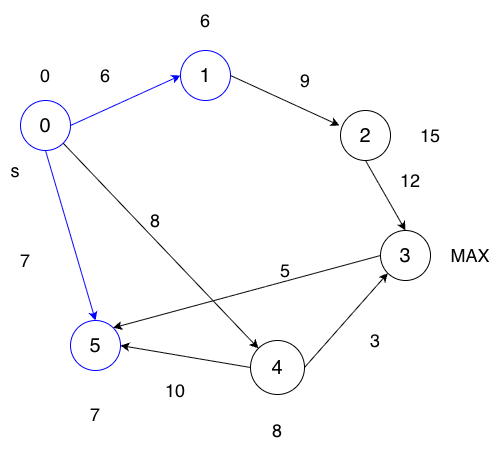

The diagram above was exported from draw.io. Its source (the exported page's mxGraphModel, read from the mxfile embedded in the PNG):
<mxGraphModel dx="976" dy="565" grid="1" gridSize="10" guides="1" tooltips="1" connect="1" arrows="1" fold="1" page="1" pageScale="1" pageWidth="827" pageHeight="1169" math="0" shadow="0">
  <root>
    <mxCell id="0" />
    <mxCell id="1" parent="0" />
    <mxCell id="DePy2Q2ZPgttYAn2OyDl-8" edge="1" parent="1" source="DePy2Q2ZPgttYAn2OyDl-1" style="rounded=0;orthogonalLoop=1;jettySize=auto;html=1;exitX=0.5;exitY=1;exitDx=0;exitDy=0;entryX=0.5;entryY=0;entryDx=0;entryDy=0;strokeColor=#0000FF;align=center;verticalAlign=middle;fontFamily=Helvetica;fontSize=12;fontColor=default;labelBackgroundColor=default;endArrow=classic;fillColor=default;" target="DePy2Q2ZPgttYAn2OyDl-5">
      <mxGeometry relative="1" as="geometry" />
    </mxCell>
    <mxCell id="DePy2Q2ZPgttYAn2OyDl-9" edge="1" parent="1" source="DePy2Q2ZPgttYAn2OyDl-1" style="rounded=0;orthogonalLoop=1;jettySize=auto;html=1;exitX=1;exitY=1;exitDx=0;exitDy=0;entryX=0;entryY=0;entryDx=0;entryDy=0;strokeColor=default;align=center;verticalAlign=middle;fontFamily=Helvetica;fontSize=11;fontColor=default;labelBackgroundColor=default;endArrow=classic;" target="DePy2Q2ZPgttYAn2OyDl-7">
      <mxGeometry relative="1" as="geometry" />
    </mxCell>
    <mxCell id="DePy2Q2ZPgttYAn2OyDl-10" edge="1" parent="1" source="DePy2Q2ZPgttYAn2OyDl-1" style="rounded=0;orthogonalLoop=1;jettySize=auto;html=1;exitX=1;exitY=0.5;exitDx=0;exitDy=0;entryX=0;entryY=0.5;entryDx=0;entryDy=0;strokeColor=#0000FF;align=center;verticalAlign=middle;fontFamily=Helvetica;fontSize=12;fontColor=default;labelBackgroundColor=default;endArrow=classic;fillColor=default;" target="DePy2Q2ZPgttYAn2OyDl-2">
      <mxGeometry relative="1" as="geometry" />
    </mxCell>
    <mxCell id="DePy2Q2ZPgttYAn2OyDl-1" parent="1" style="ellipse;whiteSpace=wrap;html=1;aspect=fixed;strokeColor=#0000FF;" value="&lt;span style=&quot;font-size: 20px;&quot;&gt;0&lt;/span&gt;" vertex="1">
      <mxGeometry height="50" width="50" x="180" y="130" as="geometry" />
    </mxCell>
    <mxCell id="DePy2Q2ZPgttYAn2OyDl-2" parent="1" style="ellipse;whiteSpace=wrap;html=1;aspect=fixed;rounded=0;strokeColor=#0000FF;align=center;verticalAlign=middle;fontFamily=Helvetica;fontSize=12;fontColor=default;labelBackgroundColor=default;fillColor=default;" value="&lt;span style=&quot;font-size: 20px;&quot;&gt;1&lt;/span&gt;" vertex="1">
      <mxGeometry height="50" width="50" x="340" y="80" as="geometry" />
    </mxCell>
    <mxCell id="DePy2Q2ZPgttYAn2OyDl-12" edge="1" parent="1" source="DePy2Q2ZPgttYAn2OyDl-3" style="rounded=0;orthogonalLoop=1;jettySize=auto;html=1;exitX=0.5;exitY=1;exitDx=0;exitDy=0;entryX=0.5;entryY=0;entryDx=0;entryDy=0;" target="DePy2Q2ZPgttYAn2OyDl-6">
      <mxGeometry relative="1" as="geometry" />
    </mxCell>
    <mxCell id="DePy2Q2ZPgttYAn2OyDl-3" parent="1" style="ellipse;whiteSpace=wrap;html=1;aspect=fixed;strokeColor=default;align=center;verticalAlign=middle;fontFamily=Helvetica;fontSize=12;fontColor=default;fillColor=default;" value="&lt;span style=&quot;font-size: 20px;&quot;&gt;2&lt;/span&gt;" vertex="1">
      <mxGeometry height="50" width="50" x="500" y="140" as="geometry" />
    </mxCell>
    <mxCell id="DePy2Q2ZPgttYAn2OyDl-5" parent="1" style="ellipse;whiteSpace=wrap;html=1;aspect=fixed;rounded=0;strokeColor=#0000FF;align=center;verticalAlign=middle;fontFamily=Helvetica;fontSize=12;fontColor=default;labelBackgroundColor=default;fillColor=default;" value="&lt;font style=&quot;font-size: 20px;&quot;&gt;5&lt;/font&gt;" vertex="1">
      <mxGeometry height="50" width="50" x="230" y="350" as="geometry" />
    </mxCell>
    <mxCell id="DePy2Q2ZPgttYAn2OyDl-14" edge="1" parent="1" source="DePy2Q2ZPgttYAn2OyDl-6" style="rounded=0;orthogonalLoop=1;jettySize=auto;html=1;exitX=0;exitY=0.5;exitDx=0;exitDy=0;entryX=1;entryY=0;entryDx=0;entryDy=0;" target="DePy2Q2ZPgttYAn2OyDl-5">
      <mxGeometry relative="1" as="geometry" />
    </mxCell>
    <mxCell id="DePy2Q2ZPgttYAn2OyDl-6" parent="1" style="ellipse;whiteSpace=wrap;html=1;aspect=fixed;" value="&lt;span style=&quot;font-size: 20px;&quot;&gt;3&lt;/span&gt;" vertex="1">
      <mxGeometry height="50" width="50" x="540" y="260" as="geometry" />
    </mxCell>
    <mxCell id="DePy2Q2ZPgttYAn2OyDl-13" edge="1" parent="1" source="DePy2Q2ZPgttYAn2OyDl-7" style="rounded=0;orthogonalLoop=1;jettySize=auto;html=1;exitX=1;exitY=0.5;exitDx=0;exitDy=0;entryX=0;entryY=1;entryDx=0;entryDy=0;" target="DePy2Q2ZPgttYAn2OyDl-6">
      <mxGeometry relative="1" as="geometry" />
    </mxCell>
    <mxCell id="DePy2Q2ZPgttYAn2OyDl-15" edge="1" parent="1" source="DePy2Q2ZPgttYAn2OyDl-7" style="rounded=0;orthogonalLoop=1;jettySize=auto;html=1;exitX=0;exitY=0.5;exitDx=0;exitDy=0;entryX=1;entryY=0.5;entryDx=0;entryDy=0;" target="DePy2Q2ZPgttYAn2OyDl-5">
      <mxGeometry relative="1" as="geometry" />
    </mxCell>
    <mxCell id="DePy2Q2ZPgttYAn2OyDl-7" parent="1" style="ellipse;whiteSpace=wrap;html=1;aspect=fixed;rounded=0;strokeColor=default;align=center;verticalAlign=middle;fontFamily=Helvetica;fontSize=11;fontColor=default;labelBackgroundColor=default;" value="&lt;span style=&quot;font-size: 20px;&quot;&gt;4&lt;/span&gt;" vertex="1">
      <mxGeometry height="54" width="54" x="410" y="370" as="geometry" />
    </mxCell>
    <mxCell id="DePy2Q2ZPgttYAn2OyDl-11" edge="1" parent="1" source="DePy2Q2ZPgttYAn2OyDl-2" style="rounded=0;orthogonalLoop=1;jettySize=auto;html=1;exitX=1;exitY=0.5;exitDx=0;exitDy=0;entryX=-0.02;entryY=0.3;entryDx=0;entryDy=0;entryPerimeter=0;strokeColor=default;align=center;verticalAlign=middle;fontFamily=Helvetica;fontSize=12;fontColor=default;labelBackgroundColor=default;endArrow=classic;fillColor=default;" target="DePy2Q2ZPgttYAn2OyDl-3">
      <mxGeometry relative="1" as="geometry" />
    </mxCell>
    <mxCell id="DePy2Q2ZPgttYAn2OyDl-16" parent="1" style="text;html=1;whiteSpace=wrap;strokeColor=none;fillColor=none;align=center;verticalAlign=middle;rounded=0;autosize=1;resizable=0;" value="&lt;font style=&quot;font-size: 18px;&quot;&gt;6&lt;/font&gt;" vertex="1">
      <mxGeometry height="40" width="30" x="250" y="85" as="geometry" />
    </mxCell>
    <mxCell id="DePy2Q2ZPgttYAn2OyDl-17" parent="1" style="text;html=1;whiteSpace=wrap;strokeColor=none;fillColor=none;align=center;verticalAlign=middle;rounded=0;autosize=1;resizable=0;" value="&lt;font style=&quot;font-size: 18px;&quot;&gt;9&lt;/font&gt;" vertex="1">
      <mxGeometry height="40" width="30" x="450" y="90" as="geometry" />
    </mxCell>
    <mxCell id="DePy2Q2ZPgttYAn2OyDl-18" parent="1" style="text;html=1;whiteSpace=wrap;strokeColor=none;fillColor=none;align=center;verticalAlign=middle;rounded=0;autosize=1;resizable=0;" value="&lt;font style=&quot;font-size: 18px;&quot;&gt;12&lt;/font&gt;" vertex="1">
      <mxGeometry height="40" width="40" x="550" y="190" as="geometry" />
    </mxCell>
    <mxCell id="DePy2Q2ZPgttYAn2OyDl-19" parent="1" style="text;html=1;whiteSpace=wrap;strokeColor=none;fillColor=none;align=center;verticalAlign=middle;rounded=0;autosize=1;resizable=0;" value="&lt;font style=&quot;font-size: 18px;&quot;&gt;3&lt;/font&gt;" vertex="1">
      <mxGeometry height="40" width="30" x="520" y="350" as="geometry" />
    </mxCell>
    <mxCell id="DePy2Q2ZPgttYAn2OyDl-20" parent="1" style="text;html=1;whiteSpace=wrap;strokeColor=none;fillColor=none;align=center;verticalAlign=middle;rounded=0;autosize=1;resizable=0;" value="&lt;font style=&quot;font-size: 18px;&quot;&gt;5&lt;/font&gt;" vertex="1">
      <mxGeometry height="40" width="30" x="430" y="280" as="geometry" />
    </mxCell>
    <mxCell id="DePy2Q2ZPgttYAn2OyDl-21" parent="1" style="text;html=1;whiteSpace=wrap;strokeColor=none;fillColor=none;align=center;verticalAlign=middle;rounded=0;autosize=1;resizable=0;" value="&lt;font style=&quot;font-size: 18px;&quot;&gt;8&lt;/font&gt;" vertex="1">
      <mxGeometry height="40" width="30" x="300" y="230" as="geometry" />
    </mxCell>
    <mxCell id="DePy2Q2ZPgttYAn2OyDl-22" parent="1" style="text;html=1;whiteSpace=wrap;strokeColor=none;fillColor=none;align=center;verticalAlign=middle;rounded=0;autosize=1;resizable=0;" value="&lt;font style=&quot;font-size: 18px;&quot;&gt;7&lt;/font&gt;" vertex="1">
      <mxGeometry height="40" width="30" x="170" y="270" as="geometry" />
    </mxCell>
    <mxCell id="DePy2Q2ZPgttYAn2OyDl-23" parent="1" style="text;html=1;whiteSpace=wrap;strokeColor=none;fillColor=none;align=center;verticalAlign=middle;rounded=0;autosize=1;resizable=0;" value="&lt;font style=&quot;font-size: 18px;&quot;&gt;10&lt;/font&gt;" vertex="1">
      <mxGeometry height="40" width="40" x="315" y="400" as="geometry" />
    </mxCell>
    <mxCell id="DePy2Q2ZPgttYAn2OyDl-30" parent="1" style="text;html=1;whiteSpace=wrap;strokeColor=none;fillColor=none;align=center;verticalAlign=middle;rounded=0;autosize=1;resizable=0;" value="&lt;font style=&quot;font-size: 18px;&quot;&gt;s&lt;/font&gt;" vertex="1">
      <mxGeometry height="40" width="30" x="160" y="180" as="geometry" />
    </mxCell>
    <mxCell id="DePy2Q2ZPgttYAn2OyDl-31" parent="1" style="text;html=1;whiteSpace=wrap;strokeColor=none;fillColor=none;align=center;verticalAlign=middle;rounded=0;autosize=1;resizable=0;" value="&lt;font style=&quot;font-size: 18px;&quot;&gt;0&lt;/font&gt;" vertex="1">
      <mxGeometry height="40" width="30" x="190" y="85" as="geometry" />
    </mxCell>
    <mxCell id="DePy2Q2ZPgttYAn2OyDl-32" parent="1" style="text;html=1;whiteSpace=wrap;strokeColor=none;fillColor=none;align=center;verticalAlign=middle;rounded=0;autosize=1;resizable=0;" value="&lt;font style=&quot;font-size: 18px;&quot;&gt;6&lt;/font&gt;" vertex="1">
      <mxGeometry height="40" width="30" x="350" y="30" as="geometry" />
    </mxCell>
    <mxCell id="DePy2Q2ZPgttYAn2OyDl-33" parent="1" style="text;html=1;whiteSpace=wrap;strokeColor=none;fillColor=none;align=center;verticalAlign=middle;rounded=0;autosize=1;resizable=0;" value="&lt;font style=&quot;font-size: 18px;&quot;&gt;15&lt;/font&gt;" vertex="1">
      <mxGeometry height="40" width="40" x="570" y="145" as="geometry" />
    </mxCell>
    <mxCell id="DePy2Q2ZPgttYAn2OyDl-34" parent="1" style="text;html=1;whiteSpace=wrap;strokeColor=none;fillColor=none;align=center;verticalAlign=middle;rounded=0;autosize=1;resizable=0;" value="&lt;font style=&quot;font-size: 18px;&quot;&gt;MAX&lt;/font&gt;" vertex="1">
      <mxGeometry height="40" width="60" x="600" y="265" as="geometry" />
    </mxCell>
    <mxCell id="DePy2Q2ZPgttYAn2OyDl-37" parent="1" style="text;html=1;whiteSpace=wrap;strokeColor=none;fillColor=none;align=center;verticalAlign=middle;rounded=0;autosize=1;resizable=0;" value="&lt;font style=&quot;font-size: 18px;&quot;&gt;8&lt;/font&gt;" vertex="1">
      <mxGeometry height="40" width="30" x="422" y="440" as="geometry" />
    </mxCell>
    <mxCell id="DePy2Q2ZPgttYAn2OyDl-38" parent="1" style="text;html=1;whiteSpace=wrap;strokeColor=none;fillColor=none;align=center;verticalAlign=middle;rounded=0;autosize=1;resizable=0;" value="&lt;font style=&quot;font-size: 18px;&quot;&gt;7&lt;/font&gt;" vertex="1">
      <mxGeometry height="40" width="30" x="240" y="424" as="geometry" />
    </mxCell>
  </root>
</mxGraphModel>